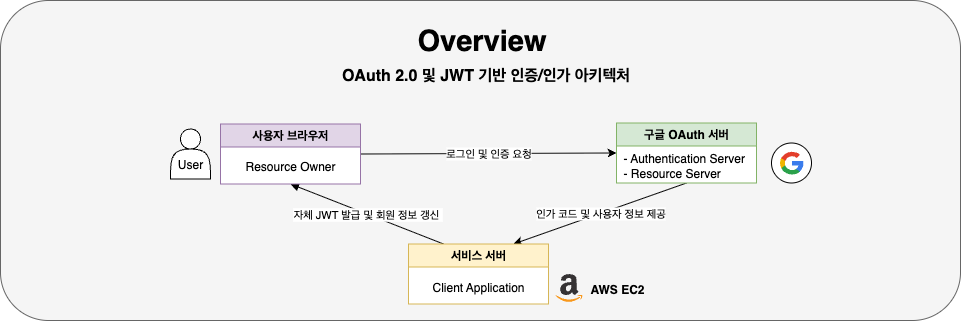

The diagram above was exported from draw.io. Its source (the exported page's mxGraphModel, read from the mxfile embedded in the PNG):
<mxGraphModel dx="2171" dy="781" grid="1" gridSize="10" guides="1" tooltips="1" connect="1" arrows="1" fold="1" page="1" pageScale="1" pageWidth="1169" pageHeight="827" background="#FFFFFF" math="0" shadow="0">
  <root>
    <mxCell id="0" />
    <mxCell id="1" parent="0" />
    <mxCell id="TN260JrmPVjD4nB6D-sR-97" value="" style="rounded=1;whiteSpace=wrap;html=1;fillColor=#f5f5f5;fontColor=#333333;strokeColor=#666666;" vertex="1" parent="1">
      <mxGeometry x="-1064" y="40" width="960" height="320" as="geometry" />
    </mxCell>
    <mxCell id="TN260JrmPVjD4nB6D-sR-132" value="" style="group" vertex="1" connectable="0" parent="1">
      <mxGeometry x="-904" y="56.5" width="651" height="287" as="geometry" />
    </mxCell>
    <mxCell id="TN260JrmPVjD4nB6D-sR-98" value="" style="group" connectable="0" vertex="1" parent="TN260JrmPVjD4nB6D-sR-132">
      <mxGeometry y="112" width="60" height="50" as="geometry" />
    </mxCell>
    <mxCell id="TN260JrmPVjD4nB6D-sR-99" value="" style="shape=actor;whiteSpace=wrap;html=1;" vertex="1" parent="TN260JrmPVjD4nB6D-sR-98">
      <mxGeometry x="10" width="40" height="50" as="geometry" />
    </mxCell>
    <mxCell id="TN260JrmPVjD4nB6D-sR-100" value="User" style="text;html=1;align=center;verticalAlign=middle;whiteSpace=wrap;rounded=0;" vertex="1" parent="TN260JrmPVjD4nB6D-sR-98">
      <mxGeometry y="20" width="60" height="30" as="geometry" />
    </mxCell>
    <mxCell id="TN260JrmPVjD4nB6D-sR-101" value="&lt;h1 style=&quot;margin-top: 0px;&quot;&gt;&lt;font style=&quot;font-size: 16px;&quot;&gt;OAuth 2.0 및 JWT 기반 인증/인가 아키텍처&lt;/font&gt;&lt;/h1&gt;" style="text;whiteSpace=wrap;html=1;align=center;" vertex="1" parent="TN260JrmPVjD4nB6D-sR-132">
      <mxGeometry x="173" y="34" width="305" height="30" as="geometry" />
    </mxCell>
    <mxCell id="TN260JrmPVjD4nB6D-sR-102" value="&lt;b style=&quot;forced-color-adjust: none; color: light-dark(rgb(0, 0, 0), rgb(255, 255, 255)); font-family: Helvetica; font-style: normal; font-variant-ligatures: normal; font-variant-caps: normal; letter-spacing: normal; orphans: 2; text-indent: 0px; text-transform: none; widows: 2; word-spacing: 0px; -webkit-text-stroke-width: 0px; white-space: normal; background-color: transparent; text-decoration-thickness: initial; text-decoration-style: initial; text-decoration-color: initial;&quot;&gt;Overview&amp;nbsp;&lt;/b&gt;" style="text;whiteSpace=wrap;html=1;align=center;fontSize=29;" vertex="1" parent="TN260JrmPVjD4nB6D-sR-132">
      <mxGeometry x="248" width="155" height="40" as="geometry" />
    </mxCell>
    <mxCell id="TN260JrmPVjD4nB6D-sR-103" value="&lt;meta charset=&quot;utf-8&quot;&gt;&lt;span style=&quot;color: rgb(0, 0, 0); font-family: Helvetica; font-size: 11px; font-style: normal; font-variant-ligatures: normal; font-variant-caps: normal; font-weight: 400; letter-spacing: normal; orphans: 2; text-align: center; text-indent: 0px; text-transform: none; widows: 2; word-spacing: 0px; -webkit-text-stroke-width: 0px; white-space: nowrap; background-color: rgb(255, 255, 255); text-decoration-thickness: initial; text-decoration-style: initial; text-decoration-color: initial; display: inline !important; float: none;&quot;&gt;자체 JWT 발급 및 회원 정보 갱신&amp;nbsp;&lt;/span&gt;" style="endArrow=none;html=1;rounded=0;exitX=0.5;exitY=1;exitDx=0;exitDy=0;entryX=0.25;entryY=0;entryDx=0;entryDy=0;endFill=0;startArrow=block;startFill=1;" edge="1" parent="TN260JrmPVjD4nB6D-sR-132" source="TN260JrmPVjD4nB6D-sR-105" target="TN260JrmPVjD4nB6D-sR-120">
      <mxGeometry width="50" height="50" relative="1" as="geometry">
        <mxPoint x="151.5" y="197" as="sourcePoint" />
        <mxPoint x="283" y="227" as="targetPoint" />
      </mxGeometry>
    </mxCell>
    <mxCell id="TN260JrmPVjD4nB6D-sR-104" value="로그인 및 인증 요청" style="endArrow=none;html=1;rounded=0;exitX=0;exitY=0.5;exitDx=0;exitDy=0;entryX=1;entryY=0.5;entryDx=0;entryDy=0;endFill=0;startArrow=classic;startFill=1;" edge="1" parent="TN260JrmPVjD4nB6D-sR-132" source="TN260JrmPVjD4nB6D-sR-130" target="TN260JrmPVjD4nB6D-sR-105">
      <mxGeometry width="50" height="50" relative="1" as="geometry">
        <mxPoint x="450" y="137" as="sourcePoint" />
        <mxPoint x="58" y="297" as="targetPoint" />
      </mxGeometry>
    </mxCell>
    <mxCell id="TN260JrmPVjD4nB6D-sR-105" value="사용자 브라우저" style="swimlane;whiteSpace=wrap;swimlaneFillColor=default;fillColor=#e1d5e7;strokeColor=#9673a6;" vertex="1" parent="TN260JrmPVjD4nB6D-sR-132">
      <mxGeometry x="60" y="107" width="140" height="60" as="geometry" />
    </mxCell>
    <mxCell id="TN260JrmPVjD4nB6D-sR-106" value="Resource Owner" style="text;html=1;align=center;verticalAlign=middle;whiteSpace=wrap;rounded=0;" vertex="1" parent="TN260JrmPVjD4nB6D-sR-105">
      <mxGeometry x="15" y="27.5" width="110" height="30" as="geometry" />
    </mxCell>
    <mxCell id="TN260JrmPVjD4nB6D-sR-107" value="인가 코드 및 사용자 정보 제공" style="endArrow=none;html=1;rounded=0;exitX=0.75;exitY=0;exitDx=0;exitDy=0;entryX=0.5;entryY=1;entryDx=0;entryDy=0;endFill=0;startArrow=classic;startFill=1;" edge="1" parent="TN260JrmPVjD4nB6D-sR-132" source="TN260JrmPVjD4nB6D-sR-120" target="TN260JrmPVjD4nB6D-sR-130">
      <mxGeometry width="50" height="50" relative="1" as="geometry">
        <mxPoint x="353" y="227" as="sourcePoint" />
        <mxPoint x="520" y="167" as="targetPoint" />
      </mxGeometry>
    </mxCell>
    <mxCell id="TN260JrmPVjD4nB6D-sR-119" value="" style="group" vertex="1" connectable="0" parent="TN260JrmPVjD4nB6D-sR-132">
      <mxGeometry x="248" y="227" width="240" height="60" as="geometry" />
    </mxCell>
    <mxCell id="TN260JrmPVjD4nB6D-sR-120" value="서비스 서버" style="swimlane;whiteSpace=wrap;swimlaneFillColor=default;fillColor=#fff2cc;strokeColor=#d6b656;" vertex="1" parent="TN260JrmPVjD4nB6D-sR-119">
      <mxGeometry width="140" height="60" as="geometry" />
    </mxCell>
    <mxCell id="TN260JrmPVjD4nB6D-sR-121" value="Client Application" style="text;html=1;align=center;verticalAlign=middle;whiteSpace=wrap;rounded=0;" vertex="1" parent="TN260JrmPVjD4nB6D-sR-120">
      <mxGeometry x="15" y="32.5" width="110" height="22.5" as="geometry" />
    </mxCell>
    <mxCell id="TN260JrmPVjD4nB6D-sR-122" value="" style="group" vertex="1" connectable="0" parent="TN260JrmPVjD4nB6D-sR-119">
      <mxGeometry x="147" y="30" width="93" height="30" as="geometry" />
    </mxCell>
    <mxCell id="TN260JrmPVjD4nB6D-sR-123" value="" style="dashed=0;outlineConnect=0;html=1;align=center;labelPosition=center;verticalLabelPosition=bottom;verticalAlign=top;shape=mxgraph.weblogos.amazon" vertex="1" parent="TN260JrmPVjD4nB6D-sR-122">
      <mxGeometry width="26.83566666666667" height="28.2" as="geometry" />
    </mxCell>
    <mxCell id="TN260JrmPVjD4nB6D-sR-124" value="AWS EC2" style="text;html=1;align=center;verticalAlign=middle;whiteSpace=wrap;rounded=0;fontStyle=1" vertex="1" parent="TN260JrmPVjD4nB6D-sR-122">
      <mxGeometry x="31.000000000000004" width="62.00000000000001" height="30" as="geometry" />
    </mxCell>
    <mxCell id="TN260JrmPVjD4nB6D-sR-126" value="" style="group" vertex="1" connectable="0" parent="TN260JrmPVjD4nB6D-sR-132">
      <mxGeometry x="456" y="106" width="195" height="60" as="geometry" />
    </mxCell>
    <mxCell id="TN260JrmPVjD4nB6D-sR-127" value="" style="group" connectable="0" vertex="1" parent="TN260JrmPVjD4nB6D-sR-126">
      <mxGeometry x="155" y="20" width="40" height="40" as="geometry" />
    </mxCell>
    <mxCell id="TN260JrmPVjD4nB6D-sR-128" value="" style="ellipse;whiteSpace=wrap;html=1;" vertex="1" parent="TN260JrmPVjD4nB6D-sR-127">
      <mxGeometry width="40" height="40" as="geometry" />
    </mxCell>
    <mxCell id="TN260JrmPVjD4nB6D-sR-129" value="" style="dashed=0;outlineConnect=0;html=1;align=center;labelPosition=center;verticalLabelPosition=bottom;verticalAlign=top;shape=mxgraph.weblogos.google" vertex="1" parent="TN260JrmPVjD4nB6D-sR-127">
      <mxGeometry x="8" y="7.8399999999999626" width="24" height="24.319999999999997" as="geometry" />
    </mxCell>
    <mxCell id="TN260JrmPVjD4nB6D-sR-130" value="구글 OAuth 서버" style="swimlane;whiteSpace=wrap;swimlaneFillColor=default;fillColor=#d5e8d4;strokeColor=#82b366;" vertex="1" parent="TN260JrmPVjD4nB6D-sR-126">
      <mxGeometry width="140" height="60" as="geometry" />
    </mxCell>
    <mxCell id="TN260JrmPVjD4nB6D-sR-131" value="- Authentication Server&lt;div&gt;&lt;span style=&quot;background-color: transparent; color: light-dark(rgb(0, 0, 0), rgb(255, 255, 255));&quot;&gt;- Resource Server&lt;/span&gt;&lt;/div&gt;" style="text;html=1;align=left;verticalAlign=middle;whiteSpace=wrap;rounded=0;" vertex="1" parent="TN260JrmPVjD4nB6D-sR-130">
      <mxGeometry x="5" y="27" width="130" height="30" as="geometry" />
    </mxCell>
  </root>
</mxGraphModel>